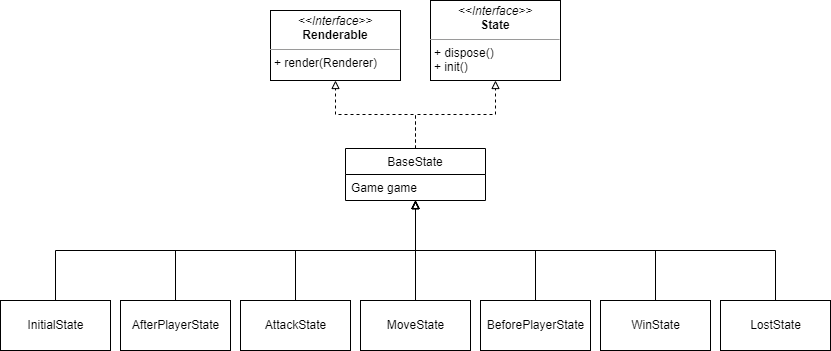

The diagram above was exported from draw.io. Its source (the exported page's mxGraphModel, read from the mxfile embedded in the PNG):
<mxGraphModel dx="1422" dy="766" grid="1" gridSize="10" guides="1" tooltips="1" connect="1" arrows="1" fold="1" page="1" pageScale="1" pageWidth="850" pageHeight="1100" math="0" shadow="0">
  <root>
    <mxCell id="0" />
    <mxCell id="1" parent="0" />
    <mxCell id="A0UmjSq-61QxmPdKONjK-7" value="&lt;p style=&quot;margin: 0px ; margin-top: 4px ; text-align: center&quot;&gt;&lt;i&gt;&amp;lt;&amp;lt;Interface&amp;gt;&amp;gt;&lt;/i&gt;&lt;br&gt;&lt;b&gt;State&lt;/b&gt;&lt;/p&gt;&lt;hr size=&quot;1&quot;&gt;&lt;p style=&quot;margin: 0px ; margin-left: 4px&quot;&gt;+ dispose()&lt;br&gt;+ init()&lt;/p&gt;" style="verticalAlign=top;align=left;overflow=fill;fontSize=12;fontFamily=Helvetica;html=1;" vertex="1" parent="1">
      <mxGeometry x="430" width="130" height="80" as="geometry" />
    </mxCell>
    <mxCell id="A0UmjSq-61QxmPdKONjK-8" value="&lt;p style=&quot;margin: 0px ; margin-top: 4px ; text-align: center&quot;&gt;&lt;i&gt;&amp;lt;&amp;lt;Interface&amp;gt;&amp;gt;&lt;/i&gt;&lt;br&gt;&lt;b&gt;Renderable&lt;/b&gt;&lt;/p&gt;&lt;hr size=&quot;1&quot;&gt;&lt;p style=&quot;margin: 0px ; margin-left: 4px&quot;&gt;&lt;span&gt;+ render(Renderer)&lt;/span&gt;&lt;/p&gt;" style="verticalAlign=top;align=left;overflow=fill;fontSize=12;fontFamily=Helvetica;html=1;" vertex="1" parent="1">
      <mxGeometry x="270" y="10" width="130" height="70" as="geometry" />
    </mxCell>
    <mxCell id="A0UmjSq-61QxmPdKONjK-21" style="edgeStyle=orthogonalEdgeStyle;rounded=0;orthogonalLoop=1;jettySize=auto;html=1;endArrow=block;endFill=0;dashed=1;" edge="1" parent="1" source="A0UmjSq-61QxmPdKONjK-13" target="A0UmjSq-61QxmPdKONjK-7">
      <mxGeometry relative="1" as="geometry" />
    </mxCell>
    <mxCell id="A0UmjSq-61QxmPdKONjK-22" style="edgeStyle=orthogonalEdgeStyle;rounded=0;orthogonalLoop=1;jettySize=auto;html=1;endArrow=block;endFill=0;dashed=1;" edge="1" parent="1" source="A0UmjSq-61QxmPdKONjK-13" target="A0UmjSq-61QxmPdKONjK-8">
      <mxGeometry relative="1" as="geometry" />
    </mxCell>
    <mxCell id="A0UmjSq-61QxmPdKONjK-13" value="BaseState" style="swimlane;fontStyle=0;childLayout=stackLayout;horizontal=1;startSize=26;fillColor=none;horizontalStack=0;resizeParent=1;resizeParentMax=0;resizeLast=0;collapsible=1;marginBottom=0;" vertex="1" parent="1">
      <mxGeometry x="345" y="148" width="140" height="52" as="geometry" />
    </mxCell>
    <mxCell id="A0UmjSq-61QxmPdKONjK-14" value="Game game" style="text;strokeColor=none;fillColor=none;align=left;verticalAlign=top;spacingLeft=4;spacingRight=4;overflow=hidden;rotatable=0;points=[[0,0.5],[1,0.5]];portConstraint=eastwest;" vertex="1" parent="A0UmjSq-61QxmPdKONjK-13">
      <mxGeometry y="26" width="140" height="26" as="geometry" />
    </mxCell>
    <mxCell id="A0UmjSq-61QxmPdKONjK-50" style="edgeStyle=orthogonalEdgeStyle;rounded=0;orthogonalLoop=1;jettySize=auto;html=1;exitX=0.5;exitY=0;exitDx=0;exitDy=0;endArrow=block;endFill=0;" edge="1" parent="1" source="A0UmjSq-61QxmPdKONjK-33" target="A0UmjSq-61QxmPdKONjK-13">
      <mxGeometry relative="1" as="geometry" />
    </mxCell>
    <mxCell id="A0UmjSq-61QxmPdKONjK-33" value="AttackState" style="html=1;" vertex="1" parent="1">
      <mxGeometry x="240" y="300" width="110" height="50" as="geometry" />
    </mxCell>
    <mxCell id="A0UmjSq-61QxmPdKONjK-51" style="edgeStyle=orthogonalEdgeStyle;rounded=0;orthogonalLoop=1;jettySize=auto;html=1;exitX=0.5;exitY=0;exitDx=0;exitDy=0;endArrow=block;endFill=0;" edge="1" parent="1" source="A0UmjSq-61QxmPdKONjK-34" target="A0UmjSq-61QxmPdKONjK-13">
      <mxGeometry relative="1" as="geometry" />
    </mxCell>
    <mxCell id="A0UmjSq-61QxmPdKONjK-34" value="MoveState" style="html=1;" vertex="1" parent="1">
      <mxGeometry x="360" y="300" width="110" height="50" as="geometry" />
    </mxCell>
    <mxCell id="A0UmjSq-61QxmPdKONjK-52" style="edgeStyle=orthogonalEdgeStyle;rounded=0;orthogonalLoop=1;jettySize=auto;html=1;exitX=0.5;exitY=0;exitDx=0;exitDy=0;endArrow=block;endFill=0;" edge="1" parent="1" source="A0UmjSq-61QxmPdKONjK-35" target="A0UmjSq-61QxmPdKONjK-13">
      <mxGeometry relative="1" as="geometry" />
    </mxCell>
    <mxCell id="A0UmjSq-61QxmPdKONjK-35" value="BeforePlayerState" style="html=1;" vertex="1" parent="1">
      <mxGeometry x="480" y="300" width="110" height="50" as="geometry" />
    </mxCell>
    <mxCell id="A0UmjSq-61QxmPdKONjK-47" style="edgeStyle=orthogonalEdgeStyle;rounded=0;orthogonalLoop=1;jettySize=auto;html=1;endArrow=block;endFill=0;exitX=0.5;exitY=0;exitDx=0;exitDy=0;" edge="1" parent="1" source="A0UmjSq-61QxmPdKONjK-36" target="A0UmjSq-61QxmPdKONjK-13">
      <mxGeometry relative="1" as="geometry" />
    </mxCell>
    <mxCell id="A0UmjSq-61QxmPdKONjK-36" value="InitialState" style="html=1;" vertex="1" parent="1">
      <mxGeometry y="300" width="110" height="50" as="geometry" />
    </mxCell>
    <mxCell id="A0UmjSq-61QxmPdKONjK-49" style="edgeStyle=orthogonalEdgeStyle;rounded=0;orthogonalLoop=1;jettySize=auto;html=1;exitX=0.5;exitY=0;exitDx=0;exitDy=0;endArrow=block;endFill=0;" edge="1" parent="1" source="A0UmjSq-61QxmPdKONjK-42" target="A0UmjSq-61QxmPdKONjK-13">
      <mxGeometry relative="1" as="geometry" />
    </mxCell>
    <mxCell id="A0UmjSq-61QxmPdKONjK-42" value="AfterPlayerState" style="html=1;" vertex="1" parent="1">
      <mxGeometry x="120" y="300" width="110" height="50" as="geometry" />
    </mxCell>
    <mxCell id="A0UmjSq-61QxmPdKONjK-53" style="edgeStyle=orthogonalEdgeStyle;rounded=0;orthogonalLoop=1;jettySize=auto;html=1;exitX=0.5;exitY=0;exitDx=0;exitDy=0;endArrow=block;endFill=0;" edge="1" parent="1" source="A0UmjSq-61QxmPdKONjK-44" target="A0UmjSq-61QxmPdKONjK-13">
      <mxGeometry relative="1" as="geometry" />
    </mxCell>
    <mxCell id="A0UmjSq-61QxmPdKONjK-44" value="WinState" style="html=1;" vertex="1" parent="1">
      <mxGeometry x="600" y="300" width="110" height="50" as="geometry" />
    </mxCell>
    <mxCell id="A0UmjSq-61QxmPdKONjK-54" style="edgeStyle=orthogonalEdgeStyle;rounded=0;orthogonalLoop=1;jettySize=auto;html=1;exitX=0.5;exitY=0;exitDx=0;exitDy=0;endArrow=block;endFill=0;" edge="1" parent="1" source="A0UmjSq-61QxmPdKONjK-45" target="A0UmjSq-61QxmPdKONjK-13">
      <mxGeometry relative="1" as="geometry" />
    </mxCell>
    <mxCell id="A0UmjSq-61QxmPdKONjK-45" value="LostState" style="html=1;" vertex="1" parent="1">
      <mxGeometry x="720" y="300" width="110" height="50" as="geometry" />
    </mxCell>
  </root>
</mxGraphModel>